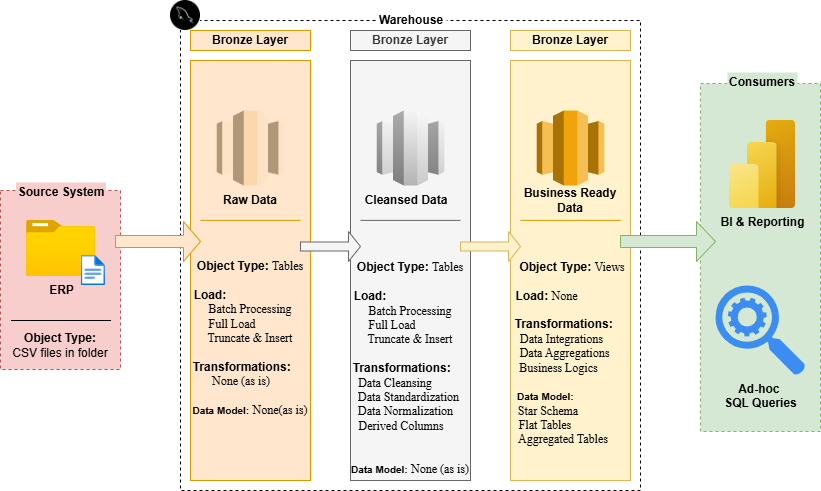

The diagram above was exported from draw.io. Its source (the exported page's mxGraphModel, read from the mxfile embedded in the PNG):
<mxGraphModel dx="786" dy="564" grid="0" gridSize="10" guides="1" tooltips="1" connect="1" arrows="1" fold="1" page="0" pageScale="1" pageWidth="850" pageHeight="1100" math="0" shadow="0">
  <root>
    <mxCell id="0" />
    <mxCell id="1" parent="0" />
    <mxCell id="tPGWOn67TolvwDHofoZd-1" parent="1" style="rounded=0;whiteSpace=wrap;html=1;fillColor=#f8cecc;dashed=1;strokeColor=#b85450;" value="" vertex="1">
      <mxGeometry height="179" width="120" x="20" y="250" as="geometry" />
    </mxCell>
    <mxCell id="tPGWOn67TolvwDHofoZd-3" parent="1" style="rounded=0;whiteSpace=wrap;html=1;fillColor=none;dashed=1;" value="" vertex="1">
      <mxGeometry height="470" width="460" x="200" y="80" as="geometry" />
    </mxCell>
    <mxCell id="tPGWOn67TolvwDHofoZd-4" parent="1" style="rounded=0;whiteSpace=wrap;html=1;fillColor=#d5e8d4;dashed=1;strokeColor=#82b366;" value="" vertex="1">
      <mxGeometry height="348" width="120" x="720" y="143" as="geometry" />
    </mxCell>
    <mxCell id="tPGWOn67TolvwDHofoZd-5" parent="1" style="rounded=0;whiteSpace=wrap;html=1;strokeColor=none;fontStyle=1;fillColor=#f8cecc;" value="&lt;font&gt;Source System&lt;/font&gt;" vertex="1">
      <mxGeometry height="20" width="90" x="35.5" y="242" as="geometry" />
    </mxCell>
    <mxCell id="tPGWOn67TolvwDHofoZd-6" parent="1" style="rounded=0;whiteSpace=wrap;html=1;strokeColor=none;fontStyle=1" value="Warehouse" vertex="1">
      <mxGeometry height="20" width="70" x="396.25" y="70" as="geometry" />
    </mxCell>
    <mxCell id="tPGWOn67TolvwDHofoZd-7" parent="1" style="rounded=0;whiteSpace=wrap;html=1;strokeColor=none;fontStyle=1;fillColor=#d5e8d4;" value="Consumers" vertex="1">
      <mxGeometry height="20" width="70" x="747" y="132" as="geometry" />
    </mxCell>
    <mxCell id="tPGWOn67TolvwDHofoZd-8" parent="1" style="rounded=0;whiteSpace=wrap;html=1;fillColor=#ffe6cc;strokeColor=#d79b00;fontStyle=1" value="Bronze Layer" vertex="1">
      <mxGeometry height="20" width="120" x="210" y="90" as="geometry" />
    </mxCell>
    <mxCell id="tPGWOn67TolvwDHofoZd-9" parent="1" style="rounded=0;whiteSpace=wrap;html=1;fillColor=#ffe6cc;strokeColor=#d79b00;" value="" vertex="1">
      <mxGeometry height="420" width="120" x="210" y="120" as="geometry" />
    </mxCell>
    <mxCell id="tPGWOn67TolvwDHofoZd-10" parent="1" style="rounded=0;whiteSpace=wrap;html=1;fillColor=#f5f5f5;strokeColor=#666666;fontColor=#333333;fontStyle=1" value="Bronze Layer" vertex="1">
      <mxGeometry height="20" width="120" x="370" y="90" as="geometry" />
    </mxCell>
    <mxCell id="tPGWOn67TolvwDHofoZd-11" parent="1" style="rounded=0;whiteSpace=wrap;html=1;fillColor=#f5f5f5;strokeColor=#666666;fontColor=#333333;" value="" vertex="1">
      <mxGeometry height="420" width="120" x="370" y="120" as="geometry" />
    </mxCell>
    <mxCell id="tPGWOn67TolvwDHofoZd-12" parent="1" style="rounded=0;whiteSpace=wrap;html=1;fillColor=#fff2cc;strokeColor=#d6b656;fontStyle=1" value="Bronze Layer" vertex="1">
      <mxGeometry height="20" width="120" x="530" y="90" as="geometry" />
    </mxCell>
    <mxCell id="tPGWOn67TolvwDHofoZd-13" parent="1" style="rounded=0;whiteSpace=wrap;html=1;fillColor=#fff2cc;strokeColor=#d6b656;" value="" vertex="1">
      <mxGeometry height="420" width="120" x="530" y="120" as="geometry" />
    </mxCell>
    <mxCell id="tPGWOn67TolvwDHofoZd-14" parent="1" style="image;aspect=fixed;html=1;points=[];align=center;fontSize=12;image=img/lib/azure2/general/Folder_Blank.svg;labelBackgroundColor=none;" value="&lt;b&gt;ERP&lt;/b&gt;" vertex="1">
      <mxGeometry height="56.00000000000001" width="69" x="46" y="280" as="geometry" />
    </mxCell>
    <mxCell id="tPGWOn67TolvwDHofoZd-15" parent="1" style="image;aspect=fixed;html=1;points=[];align=center;fontSize=12;image=img/lib/azure2/general/File.svg;" value="" vertex="1">
      <mxGeometry height="30" width="24.35" x="100.65" y="315" as="geometry" />
    </mxCell>
    <mxCell id="tPGWOn67TolvwDHofoZd-18" parent="1" style="text;html=1;whiteSpace=wrap;strokeColor=none;fillColor=none;align=center;verticalAlign=middle;rounded=0;" value="&lt;b&gt;Object Type:&lt;/b&gt;&lt;div&gt;CSV files in folder&lt;/div&gt;" vertex="1">
      <mxGeometry height="30" width="110" x="25" y="390" as="geometry" />
    </mxCell>
    <mxCell id="tPGWOn67TolvwDHofoZd-21" edge="1" parent="1" style="endArrow=none;html=1;rounded=0;" value="">
      <mxGeometry height="50" relative="1" width="50" as="geometry">
        <mxPoint x="30.5" y="380" as="sourcePoint" />
        <mxPoint x="130.5" y="380" as="targetPoint" />
      </mxGeometry>
    </mxCell>
    <mxCell id="tPGWOn67TolvwDHofoZd-22" parent="1" style="shape=singleArrow;whiteSpace=wrap;html=1;fillColor=#ffe6cc;strokeColor=#d79b00;" value="" vertex="1">
      <mxGeometry height="40" width="85" x="135" y="281" as="geometry" />
    </mxCell>
    <mxCell id="tPGWOn67TolvwDHofoZd-23" parent="1" style="shape=singleArrow;whiteSpace=wrap;html=1;fillColor=#f5f5f5;strokeColor=#666666;fontColor=#333333;" value="" vertex="1">
      <mxGeometry height="30" width="60" x="320" y="291" as="geometry" />
    </mxCell>
    <mxCell id="tPGWOn67TolvwDHofoZd-24" parent="1" style="shape=singleArrow;whiteSpace=wrap;html=1;fillColor=#fff2cc;strokeColor=#d6b656;" value="" vertex="1">
      <mxGeometry height="30" width="60" x="480" y="291" as="geometry" />
    </mxCell>
    <mxCell id="tPGWOn67TolvwDHofoZd-25" parent="1" style="shape=singleArrow;whiteSpace=wrap;html=1;fillColor=#d5e8d4;strokeColor=#82b366;" value="" vertex="1">
      <mxGeometry height="40" width="95" x="640" y="281" as="geometry" />
    </mxCell>
    <mxCell id="tPGWOn67TolvwDHofoZd-26" parent="1" style="outlineConnect=0;dashed=0;verticalLabelPosition=bottom;verticalAlign=top;align=center;html=1;shape=mxgraph.aws3.redshift;fillColor=#fad7ac;strokeColor=#b46504;" value="" vertex="1">
      <mxGeometry height="75" width="67.5" x="236.25" y="170" as="geometry" />
    </mxCell>
    <mxCell id="tPGWOn67TolvwDHofoZd-27" parent="1" style="outlineConnect=0;dashed=0;verticalLabelPosition=bottom;verticalAlign=top;align=center;html=1;shape=mxgraph.aws3.redshift;fillColor=#f5f5f5;strokeColor=#666666;gradientColor=#b3b3b3;" value="" vertex="1">
      <mxGeometry height="75" width="67.5" x="396.25" y="170" as="geometry" />
    </mxCell>
    <mxCell id="tPGWOn67TolvwDHofoZd-28" parent="1" style="outlineConnect=0;dashed=0;verticalLabelPosition=bottom;verticalAlign=top;align=center;html=1;shape=mxgraph.aws3.redshift;fillColor=#f0a30a;strokeColor=#BD7000;fontColor=#000000;" value="" vertex="1">
      <mxGeometry height="75" width="67.5" x="556.25" y="170" as="geometry" />
    </mxCell>
    <mxCell id="tPGWOn67TolvwDHofoZd-29" parent="1" style="text;html=1;whiteSpace=wrap;strokeColor=none;fillColor=none;align=center;verticalAlign=middle;rounded=0;fontStyle=1" value="Raw Data" vertex="1">
      <mxGeometry height="20" width="84" x="228" y="250" as="geometry" />
    </mxCell>
    <mxCell id="tPGWOn67TolvwDHofoZd-30" parent="1" style="text;html=1;whiteSpace=wrap;strokeColor=none;fillColor=none;align=center;verticalAlign=middle;rounded=0;fontStyle=1" value="Cleansed Data" vertex="1">
      <mxGeometry height="20" width="92" x="380" y="250" as="geometry" />
    </mxCell>
    <mxCell id="tPGWOn67TolvwDHofoZd-31" parent="1" style="text;html=1;whiteSpace=wrap;strokeColor=none;fillColor=none;align=center;verticalAlign=middle;rounded=0;fontStyle=1" value="Business Ready Data" vertex="1">
      <mxGeometry height="20" width="124" x="528" y="250" as="geometry" />
    </mxCell>
    <mxCell id="tPGWOn67TolvwDHofoZd-35" edge="1" parent="1" style="endArrow=none;html=1;rounded=0;fillColor=#ffe6cc;strokeColor=#d79b00;" value="">
      <mxGeometry height="50" relative="1" width="50" as="geometry">
        <mxPoint x="220" y="279.88" as="sourcePoint" />
        <mxPoint x="320" y="279.88" as="targetPoint" />
      </mxGeometry>
    </mxCell>
    <mxCell id="tPGWOn67TolvwDHofoZd-36" edge="1" parent="1" style="endArrow=none;html=1;rounded=0;fillColor=#f5f5f5;gradientColor=#b3b3b3;strokeColor=#666666;" value="">
      <mxGeometry height="50" relative="1" width="50" as="geometry">
        <mxPoint x="380" y="279.88" as="sourcePoint" />
        <mxPoint x="480" y="279.88" as="targetPoint" />
      </mxGeometry>
    </mxCell>
    <mxCell id="tPGWOn67TolvwDHofoZd-37" edge="1" parent="1" style="endArrow=none;html=1;rounded=0;fillColor=#ffcd28;gradientColor=#ffa500;strokeColor=#d79b00;" value="">
      <mxGeometry height="50" relative="1" width="50" as="geometry">
        <mxPoint x="540" y="279.88" as="sourcePoint" />
        <mxPoint x="640" y="279.88" as="targetPoint" />
      </mxGeometry>
    </mxCell>
    <mxCell id="tPGWOn67TolvwDHofoZd-38" parent="1" style="text;html=1;whiteSpace=wrap;strokeColor=none;fillColor=none;align=center;verticalAlign=middle;rounded=0;" value="&lt;b&gt;Object Type: &lt;/b&gt;&lt;font face=&quot;Times New Roman&quot;&gt;Tables&lt;/font&gt;&lt;div&gt;&lt;font face=&quot;Helvetica&quot;&gt;&lt;b&gt;&lt;br&gt;&lt;/b&gt;&lt;/font&gt;&lt;/div&gt;&lt;div&gt;&lt;font face=&quot;Helvetica&quot;&gt;&lt;b&gt;Load:&amp;nbsp; &amp;nbsp; &amp;nbsp; &amp;nbsp; &amp;nbsp; &amp;nbsp; &amp;nbsp; &amp;nbsp; &amp;nbsp; &amp;nbsp; &amp;nbsp; &amp;nbsp;&amp;nbsp;&lt;/b&gt;&lt;/font&gt;&lt;/div&gt;&lt;div&gt;&lt;font face=&quot;Times New Roman&quot;&gt;Batch Processing&lt;/font&gt;&lt;/div&gt;&lt;div&gt;&lt;font face=&quot;Times New Roman&quot;&gt;Full Load&amp;nbsp; &amp;nbsp; &amp;nbsp; &amp;nbsp; &amp;nbsp; &amp;nbsp;&amp;nbsp;&lt;/font&gt;&lt;/div&gt;&lt;div&gt;&lt;font face=&quot;Times New Roman&quot;&gt;Truncate &amp;amp; Insert&lt;/font&gt;&lt;/div&gt;&lt;div&gt;&lt;font face=&quot;Times New Roman&quot;&gt;&lt;br&gt;&lt;/font&gt;&lt;/div&gt;&lt;div&gt;&lt;b style=&quot;&quot;&gt;&lt;font face=&quot;Helvetica&quot;&gt;Transformations:&amp;nbsp; &amp;nbsp; &amp;nbsp;&lt;/font&gt;&lt;/b&gt;&lt;/div&gt;&lt;div&gt;&lt;span style=&quot;background-color: transparent; color: light-dark(rgb(0, 0, 0), rgb(255, 255, 255)); font-family: &amp;quot;Times New Roman&amp;quot;;&quot;&gt;Data Cleansing&amp;nbsp; &amp;nbsp; &amp;nbsp; &amp;nbsp; &amp;nbsp;&amp;nbsp;&lt;/span&gt;&lt;/div&gt;&lt;div&gt;&lt;span style=&quot;background-color: transparent; color: light-dark(rgb(0, 0, 0), rgb(255, 255, 255)); font-family: &amp;quot;Times New Roman&amp;quot;;&quot;&gt;Data Standardization&amp;nbsp;&lt;/span&gt;&lt;/div&gt;&lt;div&gt;&lt;span style=&quot;background-color: transparent; color: light-dark(rgb(0, 0, 0), rgb(255, 255, 255)); font-family: &amp;quot;Times New Roman&amp;quot;;&quot;&gt;Data Normalization&amp;nbsp; &amp;nbsp;&lt;/span&gt;&lt;/div&gt;&lt;div&gt;&lt;span style=&quot;background-color: transparent; color: light-dark(rgb(0, 0, 0), rgb(255, 255, 255)); font-family: &amp;quot;Times New Roman&amp;quot;;&quot;&gt;Derived Columns&amp;nbsp; &amp;nbsp; &amp;nbsp;&amp;nbsp;&lt;/span&gt;&lt;/div&gt;&lt;div&gt;&lt;span style=&quot;background-color: transparent; color: light-dark(rgb(0, 0, 0), rgb(255, 255, 255)); font-family: &amp;quot;Times New Roman&amp;quot;;&quot;&gt;&amp;nbsp; &amp;nbsp; &amp;nbsp;&amp;nbsp;&lt;/span&gt;&lt;/div&gt;&lt;div&gt;&lt;span style=&quot;background-color: transparent; color: light-dark(rgb(0, 0, 0), rgb(255, 255, 255)); font-family: &amp;quot;Times New Roman&amp;quot;;&quot;&gt;&lt;br&gt;&lt;/span&gt;&lt;/div&gt;&lt;div&gt;&lt;span style=&quot;background-color: transparent; color: light-dark(rgb(0, 0, 0), rgb(255, 255, 255));&quot;&gt;&lt;font face=&quot;Helvetica&quot; style=&quot;font-weight: bold;&quot;&gt;&lt;font style=&quot;font-size: 10px;&quot;&gt;Data Model:&lt;/font&gt; &lt;/font&gt;&lt;font style=&quot;&quot; face=&quot;Times New Roman&quot;&gt;None (as is)&lt;/font&gt;&lt;/span&gt;&lt;/div&gt;&lt;div&gt;&lt;b style=&quot;&quot;&gt;&lt;font face=&quot;Helvetica&quot;&gt;&lt;br&gt;&lt;/font&gt;&lt;/b&gt;&lt;/div&gt;" vertex="1">
      <mxGeometry height="180" width="120" x="370" y="345" as="geometry" />
    </mxCell>
    <mxCell id="tPGWOn67TolvwDHofoZd-42" parent="1" style="text;html=1;whiteSpace=wrap;strokeColor=none;fillColor=none;align=center;verticalAlign=middle;rounded=0;" value="&lt;b&gt;Object Type: &lt;/b&gt;&lt;font face=&quot;Times New Roman&quot;&gt;Views&lt;/font&gt;&lt;div&gt;&lt;font face=&quot;Helvetica&quot;&gt;&lt;b&gt;&lt;br&gt;&lt;/b&gt;&lt;/font&gt;&lt;/div&gt;&lt;div&gt;&lt;font face=&quot;Helvetica&quot;&gt;&lt;b&gt;Load:&amp;nbsp;&lt;/b&gt;&lt;/font&gt;&lt;span style=&quot;font-family: &amp;quot;Times New Roman&amp;quot;; background-color: transparent; color: light-dark(rgb(0, 0, 0), rgb(255, 255, 255));&quot;&gt;None&amp;nbsp; &amp;nbsp; &amp;nbsp; &amp;nbsp; &amp;nbsp; &amp;nbsp; &amp;nbsp; &amp;nbsp; &amp;nbsp; &amp;nbsp;&lt;/span&gt;&lt;/div&gt;&lt;div&gt;&lt;b style=&quot;&quot;&gt;&lt;font face=&quot;Helvetica&quot;&gt;Transformations:&amp;nbsp; &amp;nbsp; &amp;nbsp;&lt;/font&gt;&lt;/b&gt;&lt;/div&gt;&lt;div&gt;&lt;span style=&quot;background-color: transparent; color: light-dark(rgb(0, 0, 0), rgb(255, 255, 255)); font-family: &amp;quot;Times New Roman&amp;quot;;&quot;&gt;Data Integrations&amp;nbsp; &amp;nbsp; &amp;nbsp; &amp;nbsp;&lt;/span&gt;&lt;/div&gt;&lt;div&gt;&lt;span style=&quot;background-color: transparent; color: light-dark(rgb(0, 0, 0), rgb(255, 255, 255)); font-family: &amp;quot;Times New Roman&amp;quot;;&quot;&gt;Data Aggregations&lt;/span&gt;&lt;span style=&quot;background-color: transparent; color: light-dark(rgb(0, 0, 0), rgb(255, 255, 255)); font-family: &amp;quot;Times New Roman&amp;quot;;&quot;&gt;&amp;nbsp; &amp;nbsp; &amp;nbsp;&lt;/span&gt;&lt;/div&gt;&lt;div&gt;&lt;span style=&quot;background-color: transparent; color: light-dark(rgb(0, 0, 0), rgb(255, 255, 255)); font-family: &amp;quot;Times New Roman&amp;quot;;&quot;&gt;Business Logics&amp;nbsp;&amp;nbsp;&lt;/span&gt;&lt;span style=&quot;background-color: transparent; color: light-dark(rgb(0, 0, 0), rgb(255, 255, 255)); font-family: &amp;quot;Times New Roman&amp;quot;;&quot;&gt;&amp;nbsp; &amp;nbsp; &amp;nbsp; &amp;nbsp;&lt;/span&gt;&lt;/div&gt;&lt;div&gt;&lt;span style=&quot;background-color: transparent; color: light-dark(rgb(0, 0, 0), rgb(255, 255, 255)); font-family: &amp;quot;Times New Roman&amp;quot;;&quot;&gt;&lt;br&gt;&lt;/span&gt;&lt;/div&gt;&lt;div&gt;&lt;span style=&quot;background-color: transparent; color: light-dark(rgb(0, 0, 0), rgb(255, 255, 255));&quot;&gt;&lt;font face=&quot;Helvetica&quot; style=&quot;font-weight: bold;&quot;&gt;&lt;font style=&quot;font-size: 10px;&quot;&gt;Data Model:&amp;nbsp; &amp;nbsp; &amp;nbsp; &amp;nbsp; &amp;nbsp; &amp;nbsp; &amp;nbsp; &amp;nbsp; &amp;nbsp;&amp;nbsp;&lt;/font&gt;&amp;nbsp;&lt;/font&gt;&lt;/span&gt;&lt;/div&gt;&lt;div&gt;&lt;span style=&quot;background-color: transparent; color: light-dark(rgb(0, 0, 0), rgb(255, 255, 255));&quot;&gt;&lt;font style=&quot;&quot; face=&quot;Times New Roman&quot;&gt;Star Schema&amp;nbsp; &amp;nbsp; &amp;nbsp; &amp;nbsp; &amp;nbsp; &amp;nbsp; &amp;nbsp; &amp;nbsp;&amp;nbsp;&lt;/font&gt;&lt;/span&gt;&lt;/div&gt;&lt;div&gt;&lt;span style=&quot;background-color: transparent; color: light-dark(rgb(0, 0, 0), rgb(255, 255, 255));&quot;&gt;&lt;font style=&quot;&quot; face=&quot;Times New Roman&quot;&gt;Flat Tables&amp;nbsp; &amp;nbsp; &amp;nbsp; &amp;nbsp; &amp;nbsp; &amp;nbsp; &amp;nbsp; &amp;nbsp; &amp;nbsp;&amp;nbsp;&lt;/font&gt;&lt;/span&gt;&lt;/div&gt;&lt;div&gt;&lt;span style=&quot;background-color: transparent; color: light-dark(rgb(0, 0, 0), rgb(255, 255, 255));&quot;&gt;&lt;font style=&quot;&quot; face=&quot;Times New Roman&quot;&gt;Aggregated Tables&amp;nbsp; &amp;nbsp; &amp;nbsp;&amp;nbsp;&lt;/font&gt;&lt;/span&gt;&lt;/div&gt;&lt;div&gt;&lt;b style=&quot;&quot;&gt;&lt;font face=&quot;Helvetica&quot;&gt;&lt;br&gt;&lt;/font&gt;&lt;/b&gt;&lt;/div&gt;" vertex="1">
      <mxGeometry height="180" width="120" x="532" y="330" as="geometry" />
    </mxCell>
    <mxCell id="tPGWOn67TolvwDHofoZd-45" parent="1" style="text;html=1;whiteSpace=wrap;strokeColor=none;fillColor=none;align=center;verticalAlign=middle;rounded=0;" value="&lt;b&gt;Object Type: &lt;/b&gt;&lt;font face=&quot;Times New Roman&quot;&gt;Tables&lt;/font&gt;&lt;div&gt;&lt;font face=&quot;Helvetica&quot;&gt;&lt;b&gt;&lt;br&gt;&lt;/b&gt;&lt;/font&gt;&lt;/div&gt;&lt;div&gt;&lt;font face=&quot;Helvetica&quot;&gt;&lt;b&gt;Load:&amp;nbsp; &amp;nbsp; &amp;nbsp; &amp;nbsp; &amp;nbsp; &amp;nbsp; &amp;nbsp; &amp;nbsp; &amp;nbsp; &amp;nbsp; &amp;nbsp; &amp;nbsp;&amp;nbsp;&lt;/b&gt;&lt;/font&gt;&lt;/div&gt;&lt;div&gt;&lt;font face=&quot;Times New Roman&quot;&gt;Batch Processing&lt;/font&gt;&lt;/div&gt;&lt;div&gt;&lt;font face=&quot;Times New Roman&quot;&gt;Full Load&amp;nbsp; &amp;nbsp; &amp;nbsp; &amp;nbsp; &amp;nbsp; &amp;nbsp;&amp;nbsp;&lt;/font&gt;&lt;/div&gt;&lt;div&gt;&lt;font face=&quot;Times New Roman&quot;&gt;Truncate &amp;amp; Insert&lt;/font&gt;&lt;/div&gt;&lt;div&gt;&lt;font face=&quot;Times New Roman&quot;&gt;&lt;br&gt;&lt;/font&gt;&lt;/div&gt;&lt;div&gt;&lt;b style=&quot;&quot;&gt;&lt;font face=&quot;Helvetica&quot;&gt;Transformations:&amp;nbsp; &amp;nbsp; &amp;nbsp;&lt;/font&gt;&lt;/b&gt;&lt;/div&gt;&lt;div&gt;&lt;span style=&quot;background-color: transparent; color: light-dark(rgb(0, 0, 0), rgb(255, 255, 255)); font-family: &amp;quot;Times New Roman&amp;quot;;&quot;&gt;None (as is)&amp;nbsp; &amp;nbsp; &amp;nbsp;&amp;nbsp;&lt;/span&gt;&lt;/div&gt;&lt;div&gt;&lt;span style=&quot;background-color: transparent; color: light-dark(rgb(0, 0, 0), rgb(255, 255, 255)); font-family: &amp;quot;Times New Roman&amp;quot;;&quot;&gt;&lt;br&gt;&lt;/span&gt;&lt;/div&gt;&lt;div&gt;&lt;span style=&quot;background-color: transparent; color: light-dark(rgb(0, 0, 0), rgb(255, 255, 255));&quot;&gt;&lt;font face=&quot;Helvetica&quot; style=&quot;font-weight: bold;&quot;&gt;&lt;font style=&quot;font-size: 10px;&quot;&gt;Data Model:&lt;/font&gt; &lt;/font&gt;&lt;font style=&quot;&quot; face=&quot;Times New Roman&quot;&gt;None(as is)&lt;/font&gt;&lt;/span&gt;&lt;/div&gt;&lt;div&gt;&lt;b style=&quot;&quot;&gt;&lt;font face=&quot;Helvetica&quot;&gt;&lt;br&gt;&lt;/font&gt;&lt;/b&gt;&lt;/div&gt;" vertex="1">
      <mxGeometry height="180" width="120" x="210" y="315" as="geometry" />
    </mxCell>
    <mxCell id="tPGWOn67TolvwDHofoZd-46" parent="1" style="image;aspect=fixed;html=1;points=[];align=center;fontSize=12;image=img/lib/azure2/power_platform/PowerBI.svg;labelBackgroundColor=none;" value="&lt;b&gt;BI &amp;amp; Reporting&lt;/b&gt;" vertex="1">
      <mxGeometry height="88" width="66" x="749" y="180" as="geometry" />
    </mxCell>
    <mxCell id="tPGWOn67TolvwDHofoZd-49" parent="1" style="sketch=0;html=1;aspect=fixed;strokeColor=none;shadow=0;fillColor=#3B8DF1;verticalAlign=top;labelPosition=center;verticalLabelPosition=bottom;shape=mxgraph.gcp2.search_api" value="&lt;b&gt;Ad-hoc&amp;nbsp;&lt;/b&gt;&lt;div&gt;&lt;b&gt;SQL Queries&lt;/b&gt;&lt;/div&gt;" vertex="1">
      <mxGeometry height="90" width="90" x="735" y="345" as="geometry" />
    </mxCell>
    <mxCell id="tPGWOn67TolvwDHofoZd-50" parent="1" style="shape=image;imageAspect=0;aspect=fixed;verticalLabelPosition=bottom;verticalAlign=top;image=data:image/png,(base64 omitted: 28756 chars);imageBackground=default;" value="" vertex="1">
      <mxGeometry height="30" width="30" x="190" y="60" as="geometry" />
    </mxCell>
  </root>
</mxGraphModel>